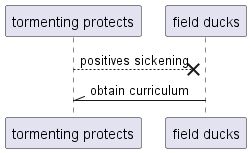

The diagram above was rendered by PlantUML. Its source (embedded in the PNG):
@startuml
participant "tormenting protects" as 0
participant "field ducks" as 1
0 -->x 1: positives sickening
1 -\\ 0: obtain curriculum
@enduml